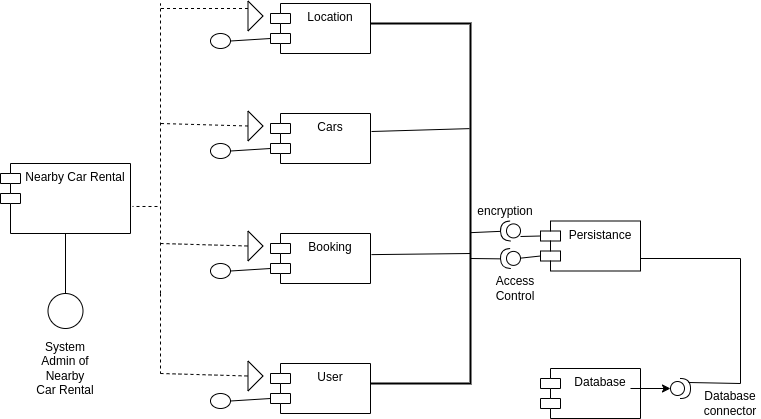

The diagram above was exported from draw.io. Its source (the exported page's mxGraphModel, read from the mxfile embedded in the PNG):
<mxGraphModel dx="1434" dy="788" grid="1" gridSize="10" guides="1" tooltips="1" connect="1" arrows="1" fold="1" page="1" pageScale="1" pageWidth="850" pageHeight="1100" math="0" shadow="0">
  <root>
    <mxCell id="0" />
    <mxCell id="1" parent="0" />
    <mxCell id="h43XkiCWYNxgW9ujYqGi-18" value="Nearby Car Rental" style="shape=module;align=left;spacingLeft=20;align=center;verticalAlign=top;whiteSpace=wrap;html=1;" vertex="1" parent="1">
      <mxGeometry x="80" y="300" width="130" height="70" as="geometry" />
    </mxCell>
    <mxCell id="h43XkiCWYNxgW9ujYqGi-20" value="" style="shape=providedRequiredInterface;html=1;verticalLabelPosition=bottom;sketch=0;" vertex="1" parent="1">
      <mxGeometry x="750" y="515" width="20" height="20" as="geometry" />
    </mxCell>
    <mxCell id="h43XkiCWYNxgW9ujYqGi-27" value="User" style="shape=module;align=left;spacingLeft=20;align=center;verticalAlign=top;whiteSpace=wrap;html=1;" vertex="1" parent="1">
      <mxGeometry x="350" y="500" width="100" height="50" as="geometry" />
    </mxCell>
    <mxCell id="h43XkiCWYNxgW9ujYqGi-35" value="" style="triangle;html=1;direction=north;rotation=90;" vertex="1" parent="1">
      <mxGeometry x="320" y="505" width="30" height="15" as="geometry" />
    </mxCell>
    <mxCell id="h43XkiCWYNxgW9ujYqGi-44" value="" style="ellipse;" vertex="1" parent="1">
      <mxGeometry x="290" y="530" width="20" height="15" as="geometry" />
    </mxCell>
    <mxCell id="h43XkiCWYNxgW9ujYqGi-45" value="" style="endArrow=none;html=1;rounded=0;entryX=1;entryY=0.5;entryDx=0;entryDy=0;exitX=0;exitY=0;exitDx=0;exitDy=35;exitPerimeter=0;" edge="1" parent="1" source="h43XkiCWYNxgW9ujYqGi-27" target="h43XkiCWYNxgW9ujYqGi-44">
      <mxGeometry width="50" height="50" relative="1" as="geometry">
        <mxPoint x="500" y="390" as="sourcePoint" />
        <mxPoint x="550" y="340" as="targetPoint" />
      </mxGeometry>
    </mxCell>
    <mxCell id="h43XkiCWYNxgW9ujYqGi-47" value="Booking" style="shape=module;align=left;spacingLeft=20;align=center;verticalAlign=top;whiteSpace=wrap;html=1;" vertex="1" parent="1">
      <mxGeometry x="350" y="370" width="100" height="50" as="geometry" />
    </mxCell>
    <mxCell id="h43XkiCWYNxgW9ujYqGi-48" value="" style="triangle;html=1;direction=north;rotation=90;" vertex="1" parent="1">
      <mxGeometry x="320" y="375" width="30" height="15" as="geometry" />
    </mxCell>
    <mxCell id="h43XkiCWYNxgW9ujYqGi-49" value="" style="ellipse;" vertex="1" parent="1">
      <mxGeometry x="290" y="400" width="20" height="15" as="geometry" />
    </mxCell>
    <mxCell id="h43XkiCWYNxgW9ujYqGi-50" value="" style="endArrow=none;html=1;rounded=0;entryX=1;entryY=0.5;entryDx=0;entryDy=0;exitX=0;exitY=0;exitDx=0;exitDy=35;exitPerimeter=0;" edge="1" source="h43XkiCWYNxgW9ujYqGi-47" target="h43XkiCWYNxgW9ujYqGi-49" parent="1">
      <mxGeometry width="50" height="50" relative="1" as="geometry">
        <mxPoint x="500" y="260" as="sourcePoint" />
        <mxPoint x="550" y="210" as="targetPoint" />
      </mxGeometry>
    </mxCell>
    <mxCell id="h43XkiCWYNxgW9ujYqGi-52" value="Cars" style="shape=module;align=left;spacingLeft=20;align=center;verticalAlign=top;whiteSpace=wrap;html=1;" vertex="1" parent="1">
      <mxGeometry x="350" y="250" width="100" height="50" as="geometry" />
    </mxCell>
    <mxCell id="h43XkiCWYNxgW9ujYqGi-53" value="" style="triangle;html=1;direction=north;rotation=90;" vertex="1" parent="1">
      <mxGeometry x="320" y="255" width="30" height="15" as="geometry" />
    </mxCell>
    <mxCell id="h43XkiCWYNxgW9ujYqGi-54" value="" style="ellipse;" vertex="1" parent="1">
      <mxGeometry x="290" y="280" width="20" height="15" as="geometry" />
    </mxCell>
    <mxCell id="h43XkiCWYNxgW9ujYqGi-55" value="" style="endArrow=none;html=1;rounded=0;entryX=1;entryY=0.5;entryDx=0;entryDy=0;exitX=0;exitY=0;exitDx=0;exitDy=35;exitPerimeter=0;" edge="1" source="h43XkiCWYNxgW9ujYqGi-52" target="h43XkiCWYNxgW9ujYqGi-54" parent="1">
      <mxGeometry width="50" height="50" relative="1" as="geometry">
        <mxPoint x="500" y="140" as="sourcePoint" />
        <mxPoint x="550" y="90" as="targetPoint" />
      </mxGeometry>
    </mxCell>
    <mxCell id="h43XkiCWYNxgW9ujYqGi-56" value="Location" style="shape=module;align=left;spacingLeft=20;align=center;verticalAlign=top;whiteSpace=wrap;html=1;" vertex="1" parent="1">
      <mxGeometry x="350" y="140" width="100" height="50" as="geometry" />
    </mxCell>
    <mxCell id="h43XkiCWYNxgW9ujYqGi-57" value="" style="triangle;html=1;direction=north;rotation=90;" vertex="1" parent="1">
      <mxGeometry x="320" y="145" width="30" height="15" as="geometry" />
    </mxCell>
    <mxCell id="h43XkiCWYNxgW9ujYqGi-58" value="" style="ellipse;" vertex="1" parent="1">
      <mxGeometry x="290" y="170" width="20" height="15" as="geometry" />
    </mxCell>
    <mxCell id="h43XkiCWYNxgW9ujYqGi-59" value="" style="endArrow=none;html=1;rounded=0;entryX=1;entryY=0.5;entryDx=0;entryDy=0;exitX=0;exitY=0;exitDx=0;exitDy=35;exitPerimeter=0;" edge="1" source="h43XkiCWYNxgW9ujYqGi-56" target="h43XkiCWYNxgW9ujYqGi-58" parent="1">
      <mxGeometry width="50" height="50" relative="1" as="geometry">
        <mxPoint x="500" y="30" as="sourcePoint" />
        <mxPoint x="550" y="-20" as="targetPoint" />
      </mxGeometry>
    </mxCell>
    <mxCell id="h43XkiCWYNxgW9ujYqGi-60" value="" style="strokeWidth=2;html=1;shape=mxgraph.flowchart.annotation_1;align=left;pointerEvents=1;rotation=-180;" vertex="1" parent="1">
      <mxGeometry x="450" y="160" width="100" height="360" as="geometry" />
    </mxCell>
    <mxCell id="h43XkiCWYNxgW9ujYqGi-62" value="" style="endArrow=none;html=1;rounded=0;entryX=0.01;entryY=0.708;entryDx=0;entryDy=0;entryPerimeter=0;exitX=0.99;exitY=0.7;exitDx=0;exitDy=0;exitPerimeter=0;" edge="1" parent="1" source="h43XkiCWYNxgW9ujYqGi-60" target="h43XkiCWYNxgW9ujYqGi-60">
      <mxGeometry width="50" height="50" relative="1" as="geometry">
        <mxPoint x="500" y="390" as="sourcePoint" />
        <mxPoint x="550" y="340" as="targetPoint" />
      </mxGeometry>
    </mxCell>
    <mxCell id="h43XkiCWYNxgW9ujYqGi-63" value="" style="endArrow=none;html=1;rounded=0;exitX=0.99;exitY=0.358;exitDx=0;exitDy=0;exitPerimeter=0;" edge="1" parent="1" source="h43XkiCWYNxgW9ujYqGi-60">
      <mxGeometry width="50" height="50" relative="1" as="geometry">
        <mxPoint x="500" y="390" as="sourcePoint" />
        <mxPoint x="550" y="390" as="targetPoint" />
      </mxGeometry>
    </mxCell>
    <mxCell id="h43XkiCWYNxgW9ujYqGi-64" value="" style="endArrow=none;dashed=1;html=1;rounded=0;" edge="1" parent="1">
      <mxGeometry width="50" height="50" relative="1" as="geometry">
        <mxPoint x="240" y="430" as="sourcePoint" />
        <mxPoint x="240" y="510" as="targetPoint" />
      </mxGeometry>
    </mxCell>
    <mxCell id="h43XkiCWYNxgW9ujYqGi-65" value="" style="endArrow=none;dashed=1;html=1;rounded=0;entryX=1.015;entryY=0.614;entryDx=0;entryDy=0;entryPerimeter=0;" edge="1" parent="1" target="h43XkiCWYNxgW9ujYqGi-18">
      <mxGeometry width="50" height="50" relative="1" as="geometry">
        <mxPoint x="240" y="430" as="sourcePoint" />
        <mxPoint x="550" y="340" as="targetPoint" />
        <Array as="points">
          <mxPoint x="240" y="343" />
        </Array>
      </mxGeometry>
    </mxCell>
    <mxCell id="h43XkiCWYNxgW9ujYqGi-66" value="" style="endArrow=none;dashed=1;html=1;rounded=0;entryX=0;entryY=0.5;entryDx=0;entryDy=0;" edge="1" parent="1" target="h43XkiCWYNxgW9ujYqGi-35">
      <mxGeometry width="50" height="50" relative="1" as="geometry">
        <mxPoint x="240" y="510" as="sourcePoint" />
        <mxPoint x="550" y="340" as="targetPoint" />
      </mxGeometry>
    </mxCell>
    <mxCell id="h43XkiCWYNxgW9ujYqGi-67" value="" style="endArrow=none;dashed=1;html=1;rounded=0;entryX=0;entryY=0.5;entryDx=0;entryDy=0;" edge="1" parent="1" target="h43XkiCWYNxgW9ujYqGi-48">
      <mxGeometry width="50" height="50" relative="1" as="geometry">
        <mxPoint x="240" y="380" as="sourcePoint" />
        <mxPoint x="550" y="340" as="targetPoint" />
      </mxGeometry>
    </mxCell>
    <mxCell id="h43XkiCWYNxgW9ujYqGi-68" value="" style="endArrow=none;dashed=1;html=1;rounded=0;" edge="1" parent="1">
      <mxGeometry width="50" height="50" relative="1" as="geometry">
        <mxPoint x="240" y="340" as="sourcePoint" />
        <mxPoint x="240" y="140" as="targetPoint" />
      </mxGeometry>
    </mxCell>
    <mxCell id="h43XkiCWYNxgW9ujYqGi-69" value="" style="endArrow=none;dashed=1;html=1;rounded=0;exitX=0;exitY=0.25;exitDx=0;exitDy=0;" edge="1" parent="1" source="h43XkiCWYNxgW9ujYqGi-57">
      <mxGeometry width="50" height="50" relative="1" as="geometry">
        <mxPoint x="500" y="390" as="sourcePoint" />
        <mxPoint x="240" y="145" as="targetPoint" />
      </mxGeometry>
    </mxCell>
    <mxCell id="h43XkiCWYNxgW9ujYqGi-70" value="" style="endArrow=none;dashed=1;html=1;rounded=0;exitX=0;exitY=0.5;exitDx=0;exitDy=0;" edge="1" parent="1" source="h43XkiCWYNxgW9ujYqGi-53">
      <mxGeometry width="50" height="50" relative="1" as="geometry">
        <mxPoint x="500" y="390" as="sourcePoint" />
        <mxPoint x="240" y="260" as="targetPoint" />
      </mxGeometry>
    </mxCell>
    <mxCell id="h43XkiCWYNxgW9ujYqGi-71" value="Database" style="shape=module;align=left;spacingLeft=20;align=center;verticalAlign=top;whiteSpace=wrap;html=1;" vertex="1" parent="1">
      <mxGeometry x="620" y="505" width="100" height="50" as="geometry" />
    </mxCell>
    <mxCell id="h43XkiCWYNxgW9ujYqGi-72" value="Persistance" style="shape=module;align=left;spacingLeft=20;align=center;verticalAlign=top;whiteSpace=wrap;html=1;" vertex="1" parent="1">
      <mxGeometry x="620" y="357.5" width="100" height="50" as="geometry" />
    </mxCell>
    <mxCell id="h43XkiCWYNxgW9ujYqGi-73" value="" style="shape=providedRequiredInterface;html=1;verticalLabelPosition=bottom;sketch=0;rotation=-182;" vertex="1" parent="1">
      <mxGeometry x="580" y="385" width="20" height="20" as="geometry" />
    </mxCell>
    <mxCell id="h43XkiCWYNxgW9ujYqGi-74" value="" style="shape=providedRequiredInterface;html=1;verticalLabelPosition=bottom;sketch=0;rotation=-182;" vertex="1" parent="1">
      <mxGeometry x="580" y="357.5" width="20" height="20" as="geometry" />
    </mxCell>
    <mxCell id="h43XkiCWYNxgW9ujYqGi-75" value="" style="endArrow=none;html=1;rounded=0;entryX=1;entryY=0.5;entryDx=0;entryDy=0;entryPerimeter=0;exitX=0;exitY=0.419;exitDx=0;exitDy=0;exitPerimeter=0;" edge="1" parent="1" source="h43XkiCWYNxgW9ujYqGi-60" target="h43XkiCWYNxgW9ujYqGi-74">
      <mxGeometry width="50" height="50" relative="1" as="geometry">
        <mxPoint x="500" y="390" as="sourcePoint" />
        <mxPoint x="550" y="340" as="targetPoint" />
      </mxGeometry>
    </mxCell>
    <mxCell id="h43XkiCWYNxgW9ujYqGi-76" value="" style="endArrow=none;html=1;rounded=0;entryX=1;entryY=0.5;entryDx=0;entryDy=0;entryPerimeter=0;" edge="1" parent="1" target="h43XkiCWYNxgW9ujYqGi-73">
      <mxGeometry width="50" height="50" relative="1" as="geometry">
        <mxPoint x="550" y="395" as="sourcePoint" />
        <mxPoint x="550" y="340" as="targetPoint" />
      </mxGeometry>
    </mxCell>
    <mxCell id="h43XkiCWYNxgW9ujYqGi-79" value="" style="endArrow=none;html=1;rounded=0;entryX=0;entryY=0;entryDx=0;entryDy=15;entryPerimeter=0;" edge="1" parent="1" target="h43XkiCWYNxgW9ujYqGi-72">
      <mxGeometry width="50" height="50" relative="1" as="geometry">
        <mxPoint x="600" y="373" as="sourcePoint" />
        <mxPoint x="550" y="340" as="targetPoint" />
      </mxGeometry>
    </mxCell>
    <mxCell id="h43XkiCWYNxgW9ujYqGi-80" value="" style="endArrow=none;html=1;rounded=0;entryX=0;entryY=0;entryDx=0;entryDy=35;entryPerimeter=0;exitX=0;exitY=0.5;exitDx=0;exitDy=0;exitPerimeter=0;" edge="1" parent="1" source="h43XkiCWYNxgW9ujYqGi-73" target="h43XkiCWYNxgW9ujYqGi-72">
      <mxGeometry width="50" height="50" relative="1" as="geometry">
        <mxPoint x="610" y="395" as="sourcePoint" />
        <mxPoint x="550" y="340" as="targetPoint" />
      </mxGeometry>
    </mxCell>
    <mxCell id="h43XkiCWYNxgW9ujYqGi-81" value="" style="endArrow=none;html=1;rounded=0;exitX=1;exitY=0.75;exitDx=0;exitDy=0;" edge="1" parent="1" source="h43XkiCWYNxgW9ujYqGi-72">
      <mxGeometry width="50" height="50" relative="1" as="geometry">
        <mxPoint x="500" y="390" as="sourcePoint" />
        <mxPoint x="820" y="520" as="targetPoint" />
        <Array as="points">
          <mxPoint x="820" y="395" />
        </Array>
      </mxGeometry>
    </mxCell>
    <mxCell id="h43XkiCWYNxgW9ujYqGi-82" value="" style="endArrow=none;html=1;rounded=0;exitX=0.9;exitY=0.2;exitDx=0;exitDy=0;exitPerimeter=0;" edge="1" parent="1" source="h43XkiCWYNxgW9ujYqGi-20">
      <mxGeometry width="50" height="50" relative="1" as="geometry">
        <mxPoint x="780" y="530" as="sourcePoint" />
        <mxPoint x="820" y="520" as="targetPoint" />
      </mxGeometry>
    </mxCell>
    <mxCell id="h43XkiCWYNxgW9ujYqGi-83" value="Database connector" style="text;html=1;align=center;verticalAlign=middle;whiteSpace=wrap;rounded=0;" vertex="1" parent="1">
      <mxGeometry x="780" y="525" width="60" height="30" as="geometry" />
    </mxCell>
    <mxCell id="h43XkiCWYNxgW9ujYqGi-84" value="encryption" style="text;html=1;align=center;verticalAlign=middle;whiteSpace=wrap;rounded=0;" vertex="1" parent="1">
      <mxGeometry x="570" y="337.5" width="30" height="20" as="geometry" />
    </mxCell>
    <mxCell id="h43XkiCWYNxgW9ujYqGi-85" value="Access Control" style="text;html=1;align=center;verticalAlign=middle;whiteSpace=wrap;rounded=0;" vertex="1" parent="1">
      <mxGeometry x="580" y="415" width="30" height="20" as="geometry" />
    </mxCell>
    <mxCell id="h43XkiCWYNxgW9ujYqGi-86" value="" style="ellipse;whiteSpace=wrap;html=1;aspect=fixed;" vertex="1" parent="1">
      <mxGeometry x="127.5" y="430" width="35" height="35" as="geometry" />
    </mxCell>
    <mxCell id="h43XkiCWYNxgW9ujYqGi-87" value="" style="endArrow=none;html=1;rounded=0;entryX=0.5;entryY=1;entryDx=0;entryDy=0;exitX=0.5;exitY=0;exitDx=0;exitDy=0;" edge="1" parent="1" source="h43XkiCWYNxgW9ujYqGi-86" target="h43XkiCWYNxgW9ujYqGi-18">
      <mxGeometry width="50" height="50" relative="1" as="geometry">
        <mxPoint x="500" y="390" as="sourcePoint" />
        <mxPoint x="190" y="390" as="targetPoint" />
      </mxGeometry>
    </mxCell>
    <mxCell id="h43XkiCWYNxgW9ujYqGi-88" value="System Admin of Nearby Car Rental" style="text;html=1;align=center;verticalAlign=middle;whiteSpace=wrap;rounded=0;" vertex="1" parent="1">
      <mxGeometry x="115" y="490" width="60" height="30" as="geometry" />
    </mxCell>
    <mxCell id="h43XkiCWYNxgW9ujYqGi-89" value="" style="endArrow=classic;html=1;rounded=0;entryX=0;entryY=0.5;entryDx=0;entryDy=0;entryPerimeter=0;exitX=0.9;exitY=0.4;exitDx=0;exitDy=0;exitPerimeter=0;" edge="1" parent="1" source="h43XkiCWYNxgW9ujYqGi-71" target="h43XkiCWYNxgW9ujYqGi-20">
      <mxGeometry width="50" height="50" relative="1" as="geometry">
        <mxPoint x="670" y="380" as="sourcePoint" />
        <mxPoint x="720" y="330" as="targetPoint" />
      </mxGeometry>
    </mxCell>
  </root>
</mxGraphModel>